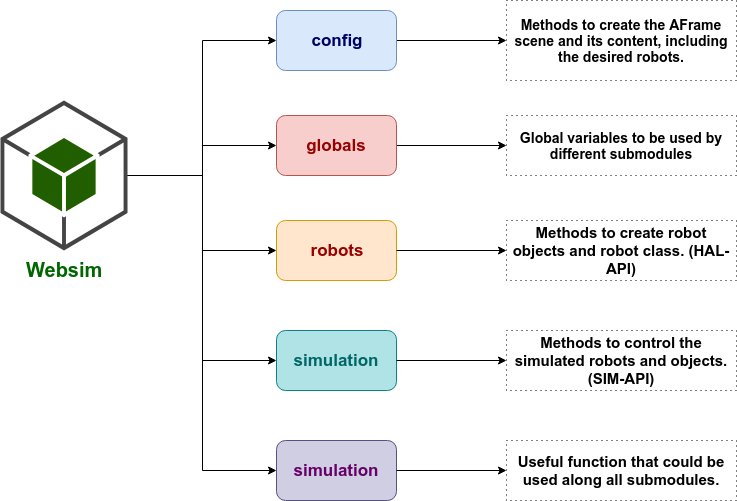

The diagram above was exported from draw.io. Its source (the exported page's mxGraphModel, read from the mxfile embedded in the PNG):
<mxGraphModel dx="1886" dy="833" grid="1" gridSize="10" guides="1" tooltips="1" connect="1" arrows="1" fold="1" page="1" pageScale="1" pageWidth="827" pageHeight="1169" math="0" shadow="0">
  <root>
    <mxCell id="0" />
    <mxCell id="1" parent="0" />
    <mxCell id="TPVlrHv2_NmcANQ0NTfV-7" style="edgeStyle=orthogonalEdgeStyle;rounded=0;orthogonalLoop=1;jettySize=auto;html=1;entryX=0;entryY=0.5;entryDx=0;entryDy=0;" edge="1" parent="1" source="TPVlrHv2_NmcANQ0NTfV-1" target="TPVlrHv2_NmcANQ0NTfV-6">
      <mxGeometry relative="1" as="geometry" />
    </mxCell>
    <mxCell id="TPVlrHv2_NmcANQ0NTfV-11" style="edgeStyle=orthogonalEdgeStyle;rounded=0;orthogonalLoop=1;jettySize=auto;html=1;" edge="1" parent="1" source="TPVlrHv2_NmcANQ0NTfV-1" target="TPVlrHv2_NmcANQ0NTfV-10">
      <mxGeometry relative="1" as="geometry" />
    </mxCell>
    <mxCell id="TPVlrHv2_NmcANQ0NTfV-17" style="edgeStyle=orthogonalEdgeStyle;rounded=0;orthogonalLoop=1;jettySize=auto;html=1;" edge="1" parent="1" source="TPVlrHv2_NmcANQ0NTfV-1" target="TPVlrHv2_NmcANQ0NTfV-14">
      <mxGeometry relative="1" as="geometry" />
    </mxCell>
    <mxCell id="TPVlrHv2_NmcANQ0NTfV-23" style="edgeStyle=orthogonalEdgeStyle;rounded=0;orthogonalLoop=1;jettySize=auto;html=1;entryX=0;entryY=0.5;entryDx=0;entryDy=0;" edge="1" parent="1" source="TPVlrHv2_NmcANQ0NTfV-1" target="TPVlrHv2_NmcANQ0NTfV-20">
      <mxGeometry relative="1" as="geometry" />
    </mxCell>
    <mxCell id="TPVlrHv2_NmcANQ0NTfV-28" style="edgeStyle=orthogonalEdgeStyle;rounded=0;orthogonalLoop=1;jettySize=auto;html=1;entryX=0;entryY=0.5;entryDx=0;entryDy=0;" edge="1" parent="1" source="TPVlrHv2_NmcANQ0NTfV-1" target="TPVlrHv2_NmcANQ0NTfV-25">
      <mxGeometry relative="1" as="geometry" />
    </mxCell>
    <mxCell id="TPVlrHv2_NmcANQ0NTfV-1" value="&lt;font color=&quot;#006600&quot; size=&quot;1&quot;&gt;&lt;b style=&quot;font-size: 20px&quot;&gt;Websim&lt;/b&gt;&lt;/font&gt;" style="outlineConnect=0;dashed=0;verticalLabelPosition=bottom;verticalAlign=top;align=center;html=1;shape=mxgraph.aws3.android;fillColor=#205E00;gradientColor=none;" vertex="1" parent="1">
      <mxGeometry x="84" y="230" width="127" height="150" as="geometry" />
    </mxCell>
    <mxCell id="TPVlrHv2_NmcANQ0NTfV-9" style="edgeStyle=orthogonalEdgeStyle;rounded=0;orthogonalLoop=1;jettySize=auto;html=1;entryX=0;entryY=0.5;entryDx=0;entryDy=0;" edge="1" parent="1" source="TPVlrHv2_NmcANQ0NTfV-6" target="TPVlrHv2_NmcANQ0NTfV-8">
      <mxGeometry relative="1" as="geometry" />
    </mxCell>
    <mxCell id="TPVlrHv2_NmcANQ0NTfV-6" value="&lt;b&gt;&lt;font style=&quot;font-size: 17px&quot; color=&quot;#000066&quot;&gt;config&lt;/font&gt;&lt;/b&gt;" style="rounded=1;whiteSpace=wrap;html=1;fillColor=#dae8fc;strokeColor=#6c8ebf;" vertex="1" parent="1">
      <mxGeometry x="360" y="140" width="120" height="60" as="geometry" />
    </mxCell>
    <mxCell id="TPVlrHv2_NmcANQ0NTfV-8" value="&lt;font style=&quot;font-size: 14px&quot;&gt;&lt;b&gt;Methods to create the AFrame scene and its content, including the desired robots.&lt;/b&gt;&lt;/font&gt;" style="text;html=1;strokeColor=#000000;fillColor=none;align=center;verticalAlign=middle;whiteSpace=wrap;rounded=0;dashed=1;dashPattern=1 4;" vertex="1" parent="1">
      <mxGeometry x="590" y="130" width="230" height="80" as="geometry" />
    </mxCell>
    <mxCell id="TPVlrHv2_NmcANQ0NTfV-13" style="edgeStyle=orthogonalEdgeStyle;rounded=0;orthogonalLoop=1;jettySize=auto;html=1;" edge="1" parent="1" source="TPVlrHv2_NmcANQ0NTfV-10" target="TPVlrHv2_NmcANQ0NTfV-12">
      <mxGeometry relative="1" as="geometry" />
    </mxCell>
    <mxCell id="TPVlrHv2_NmcANQ0NTfV-10" value="&lt;span style=&quot;font-size: 17px&quot;&gt;&lt;b&gt;&lt;font color=&quot;#990000&quot;&gt;globals&lt;/font&gt;&lt;/b&gt;&lt;/span&gt;" style="rounded=1;whiteSpace=wrap;html=1;fillColor=#f8cecc;strokeColor=#b85450;" vertex="1" parent="1">
      <mxGeometry x="360" y="245" width="120" height="60" as="geometry" />
    </mxCell>
    <mxCell id="TPVlrHv2_NmcANQ0NTfV-12" value="&lt;font style=&quot;font-size: 14px&quot;&gt;&lt;b&gt;Global variables to be used by different submodules&lt;/b&gt;&lt;/font&gt;" style="text;html=1;strokeColor=#000000;fillColor=none;align=center;verticalAlign=middle;whiteSpace=wrap;rounded=0;dashed=1;dashPattern=1 4;" vertex="1" parent="1">
      <mxGeometry x="590" y="245" width="230" height="60" as="geometry" />
    </mxCell>
    <mxCell id="TPVlrHv2_NmcANQ0NTfV-18" value="" style="group" vertex="1" connectable="0" parent="1">
      <mxGeometry x="360" y="350" width="460" height="60" as="geometry" />
    </mxCell>
    <mxCell id="TPVlrHv2_NmcANQ0NTfV-14" value="&lt;span style=&quot;font-size: 17px&quot;&gt;&lt;b&gt;&lt;font color=&quot;#990000&quot;&gt;robots&lt;/font&gt;&lt;/b&gt;&lt;/span&gt;" style="rounded=1;whiteSpace=wrap;html=1;fillColor=#ffe6cc;strokeColor=#d79b00;" vertex="1" parent="TPVlrHv2_NmcANQ0NTfV-18">
      <mxGeometry width="120" height="60" as="geometry" />
    </mxCell>
    <mxCell id="TPVlrHv2_NmcANQ0NTfV-15" value="&lt;b&gt;&lt;font style=&quot;font-size: 15px&quot;&gt;Methods to create robot objects and robot class. (HAL-API)&lt;/font&gt;&lt;/b&gt;" style="text;html=1;strokeColor=#000000;fillColor=none;align=center;verticalAlign=middle;whiteSpace=wrap;rounded=0;dashed=1;dashPattern=1 4;" vertex="1" parent="TPVlrHv2_NmcANQ0NTfV-18">
      <mxGeometry x="230" width="230" height="60" as="geometry" />
    </mxCell>
    <mxCell id="TPVlrHv2_NmcANQ0NTfV-16" style="edgeStyle=orthogonalEdgeStyle;rounded=0;orthogonalLoop=1;jettySize=auto;html=1;" edge="1" parent="TPVlrHv2_NmcANQ0NTfV-18" source="TPVlrHv2_NmcANQ0NTfV-14" target="TPVlrHv2_NmcANQ0NTfV-15">
      <mxGeometry relative="1" as="geometry" />
    </mxCell>
    <mxCell id="TPVlrHv2_NmcANQ0NTfV-19" value="" style="group" vertex="1" connectable="0" parent="1">
      <mxGeometry x="360" y="460" width="460" height="60" as="geometry" />
    </mxCell>
    <mxCell id="TPVlrHv2_NmcANQ0NTfV-20" value="&lt;span style=&quot;font-size: 17px&quot;&gt;&lt;b&gt;&lt;font color=&quot;#006666&quot;&gt;simulation&lt;/font&gt;&lt;/b&gt;&lt;/span&gt;" style="rounded=1;whiteSpace=wrap;html=1;fillColor=#b0e3e6;strokeColor=#0e8088;" vertex="1" parent="TPVlrHv2_NmcANQ0NTfV-19">
      <mxGeometry width="120" height="60" as="geometry" />
    </mxCell>
    <mxCell id="TPVlrHv2_NmcANQ0NTfV-21" value="&lt;b&gt;&lt;font style=&quot;font-size: 15px&quot;&gt;Methods to control the simulated robots and objects.&lt;br&gt;(SIM-API)&lt;br&gt;&lt;/font&gt;&lt;/b&gt;" style="text;html=1;strokeColor=#000000;fillColor=none;align=center;verticalAlign=middle;whiteSpace=wrap;rounded=0;dashed=1;dashPattern=1 4;" vertex="1" parent="TPVlrHv2_NmcANQ0NTfV-19">
      <mxGeometry x="230" width="230" height="60" as="geometry" />
    </mxCell>
    <mxCell id="TPVlrHv2_NmcANQ0NTfV-22" style="edgeStyle=orthogonalEdgeStyle;rounded=0;orthogonalLoop=1;jettySize=auto;html=1;" edge="1" parent="TPVlrHv2_NmcANQ0NTfV-19" source="TPVlrHv2_NmcANQ0NTfV-20" target="TPVlrHv2_NmcANQ0NTfV-21">
      <mxGeometry relative="1" as="geometry" />
    </mxCell>
    <mxCell id="TPVlrHv2_NmcANQ0NTfV-24" value="" style="group" vertex="1" connectable="0" parent="1">
      <mxGeometry x="360" y="570" width="460" height="60" as="geometry" />
    </mxCell>
    <mxCell id="TPVlrHv2_NmcANQ0NTfV-25" value="&lt;span style=&quot;font-size: 17px&quot;&gt;&lt;b&gt;&lt;font color=&quot;#660066&quot;&gt;simulation&lt;/font&gt;&lt;/b&gt;&lt;/span&gt;" style="rounded=1;whiteSpace=wrap;html=1;fillColor=#d0cee2;strokeColor=#56517e;" vertex="1" parent="TPVlrHv2_NmcANQ0NTfV-24">
      <mxGeometry width="120" height="60" as="geometry" />
    </mxCell>
    <mxCell id="TPVlrHv2_NmcANQ0NTfV-26" value="&lt;b&gt;&lt;font style=&quot;font-size: 15px&quot;&gt;Useful function that could be used along all submodules.&lt;br&gt;&lt;/font&gt;&lt;/b&gt;" style="text;html=1;strokeColor=#000000;fillColor=none;align=center;verticalAlign=middle;whiteSpace=wrap;rounded=0;dashed=1;dashPattern=1 4;" vertex="1" parent="TPVlrHv2_NmcANQ0NTfV-24">
      <mxGeometry x="230" width="230" height="60" as="geometry" />
    </mxCell>
    <mxCell id="TPVlrHv2_NmcANQ0NTfV-27" style="edgeStyle=orthogonalEdgeStyle;rounded=0;orthogonalLoop=1;jettySize=auto;html=1;" edge="1" parent="TPVlrHv2_NmcANQ0NTfV-24" source="TPVlrHv2_NmcANQ0NTfV-25" target="TPVlrHv2_NmcANQ0NTfV-26">
      <mxGeometry relative="1" as="geometry" />
    </mxCell>
  </root>
</mxGraphModel>